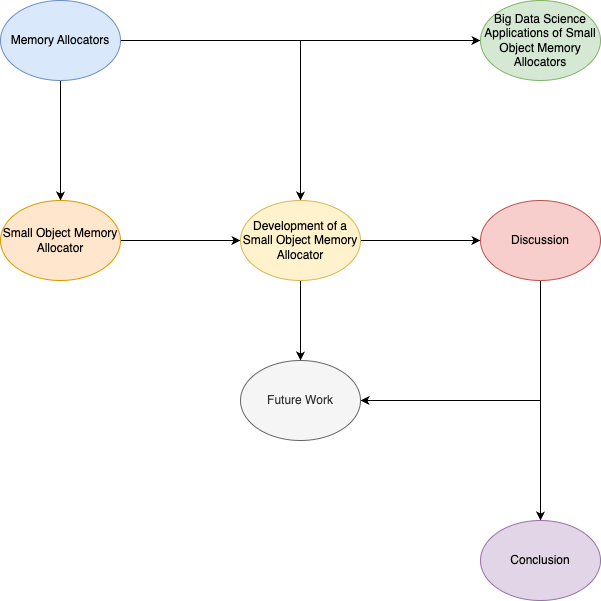

The diagram above was exported from draw.io. Its source (the exported page's mxGraphModel, read from the mxfile embedded in the PNG):
<mxGraphModel dx="1018" dy="777" grid="1" gridSize="10" guides="1" tooltips="1" connect="1" arrows="1" fold="1" page="1" pageScale="1" pageWidth="827" pageHeight="1169" math="0" shadow="0">
  <root>
    <mxCell id="0" />
    <mxCell id="1" parent="0" />
    <mxCell id="PV7-2NqqrUvoHYfmCBob-8" style="edgeStyle=orthogonalEdgeStyle;rounded=0;orthogonalLoop=1;jettySize=auto;html=1;entryX=0.5;entryY=0;entryDx=0;entryDy=0;" edge="1" parent="1" source="PV7-2NqqrUvoHYfmCBob-1" target="PV7-2NqqrUvoHYfmCBob-3">
      <mxGeometry relative="1" as="geometry" />
    </mxCell>
    <mxCell id="PV7-2NqqrUvoHYfmCBob-9" style="edgeStyle=orthogonalEdgeStyle;rounded=0;orthogonalLoop=1;jettySize=auto;html=1;entryX=0;entryY=0.5;entryDx=0;entryDy=0;" edge="1" parent="1" source="PV7-2NqqrUvoHYfmCBob-1" target="PV7-2NqqrUvoHYfmCBob-2">
      <mxGeometry relative="1" as="geometry" />
    </mxCell>
    <mxCell id="PV7-2NqqrUvoHYfmCBob-11" style="edgeStyle=orthogonalEdgeStyle;rounded=0;orthogonalLoop=1;jettySize=auto;html=1;entryX=0.5;entryY=0;entryDx=0;entryDy=0;" edge="1" parent="1" source="PV7-2NqqrUvoHYfmCBob-1" target="PV7-2NqqrUvoHYfmCBob-4">
      <mxGeometry relative="1" as="geometry" />
    </mxCell>
    <mxCell id="PV7-2NqqrUvoHYfmCBob-1" value="Memory Allocators" style="ellipse;whiteSpace=wrap;html=1;fillColor=#dae8fc;strokeColor=#6c8ebf;" vertex="1" parent="1">
      <mxGeometry x="40" y="40" width="120" height="80" as="geometry" />
    </mxCell>
    <mxCell id="PV7-2NqqrUvoHYfmCBob-2" value="Big Data Science Applications of Small Object Memory Allocators" style="ellipse;whiteSpace=wrap;html=1;fillColor=#d5e8d4;strokeColor=#82b366;" vertex="1" parent="1">
      <mxGeometry x="520" y="40" width="120" height="80" as="geometry" />
    </mxCell>
    <mxCell id="PV7-2NqqrUvoHYfmCBob-10" style="edgeStyle=orthogonalEdgeStyle;rounded=0;orthogonalLoop=1;jettySize=auto;html=1;entryX=0;entryY=0.5;entryDx=0;entryDy=0;" edge="1" parent="1" source="PV7-2NqqrUvoHYfmCBob-3" target="PV7-2NqqrUvoHYfmCBob-4">
      <mxGeometry relative="1" as="geometry" />
    </mxCell>
    <mxCell id="PV7-2NqqrUvoHYfmCBob-3" value="Small Object Memory Allocator" style="ellipse;whiteSpace=wrap;html=1;fillColor=#ffe6cc;strokeColor=#d79b00;" vertex="1" parent="1">
      <mxGeometry x="40" y="240" width="120" height="80" as="geometry" />
    </mxCell>
    <mxCell id="PV7-2NqqrUvoHYfmCBob-13" style="edgeStyle=orthogonalEdgeStyle;rounded=0;orthogonalLoop=1;jettySize=auto;html=1;entryX=0;entryY=0.5;entryDx=0;entryDy=0;" edge="1" parent="1" source="PV7-2NqqrUvoHYfmCBob-4" target="PV7-2NqqrUvoHYfmCBob-5">
      <mxGeometry relative="1" as="geometry" />
    </mxCell>
    <mxCell id="PV7-2NqqrUvoHYfmCBob-14" style="edgeStyle=orthogonalEdgeStyle;rounded=0;orthogonalLoop=1;jettySize=auto;html=1;entryX=0.5;entryY=0;entryDx=0;entryDy=0;" edge="1" parent="1" source="PV7-2NqqrUvoHYfmCBob-4" target="PV7-2NqqrUvoHYfmCBob-7">
      <mxGeometry relative="1" as="geometry" />
    </mxCell>
    <mxCell id="PV7-2NqqrUvoHYfmCBob-4" value="Development of a Small Object Memory Allocator" style="ellipse;whiteSpace=wrap;html=1;fillColor=#fff2cc;strokeColor=#d6b656;" vertex="1" parent="1">
      <mxGeometry x="280" y="240" width="120" height="80" as="geometry" />
    </mxCell>
    <mxCell id="PV7-2NqqrUvoHYfmCBob-15" style="edgeStyle=orthogonalEdgeStyle;rounded=0;orthogonalLoop=1;jettySize=auto;html=1;entryX=1;entryY=0.5;entryDx=0;entryDy=0;" edge="1" parent="1" source="PV7-2NqqrUvoHYfmCBob-5" target="PV7-2NqqrUvoHYfmCBob-7">
      <mxGeometry relative="1" as="geometry">
        <Array as="points">
          <mxPoint x="580" y="440" />
        </Array>
      </mxGeometry>
    </mxCell>
    <mxCell id="PV7-2NqqrUvoHYfmCBob-16" style="edgeStyle=orthogonalEdgeStyle;rounded=0;orthogonalLoop=1;jettySize=auto;html=1;entryX=0.5;entryY=0;entryDx=0;entryDy=0;" edge="1" parent="1" source="PV7-2NqqrUvoHYfmCBob-5" target="PV7-2NqqrUvoHYfmCBob-6">
      <mxGeometry relative="1" as="geometry" />
    </mxCell>
    <mxCell id="PV7-2NqqrUvoHYfmCBob-5" value="Discussion" style="ellipse;whiteSpace=wrap;html=1;fillColor=#f8cecc;strokeColor=#b85450;" vertex="1" parent="1">
      <mxGeometry x="520" y="240" width="120" height="80" as="geometry" />
    </mxCell>
    <mxCell id="PV7-2NqqrUvoHYfmCBob-6" value="Conclusion" style="ellipse;whiteSpace=wrap;html=1;fillColor=#e1d5e7;strokeColor=#9673a6;" vertex="1" parent="1">
      <mxGeometry x="520" y="560" width="120" height="80" as="geometry" />
    </mxCell>
    <mxCell id="PV7-2NqqrUvoHYfmCBob-7" value="Future Work" style="ellipse;whiteSpace=wrap;html=1;fillColor=#f5f5f5;fontColor=#333333;strokeColor=#666666;" vertex="1" parent="1">
      <mxGeometry x="280" y="400" width="120" height="80" as="geometry" />
    </mxCell>
  </root>
</mxGraphModel>